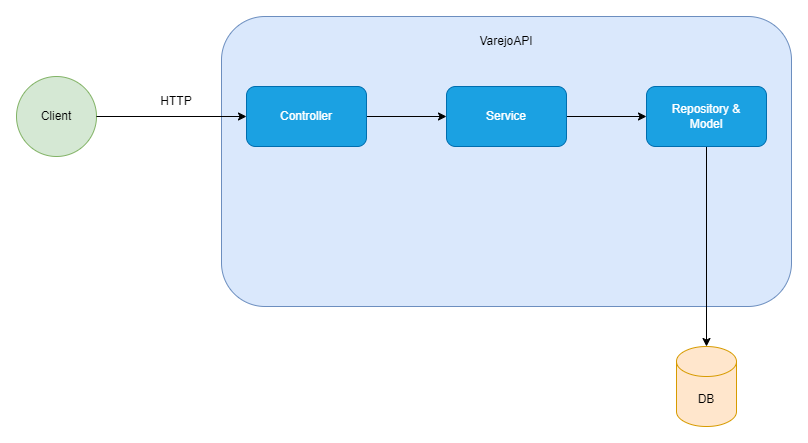

The diagram above was exported from draw.io. Its source (the exported page's mxGraphModel, read from the mxfile embedded in the PNG):
<mxGraphModel dx="1927" dy="1110" grid="1" gridSize="10" guides="1" tooltips="1" connect="1" arrows="1" fold="1" page="1" pageScale="1" pageWidth="850" pageHeight="1100" math="0" shadow="0">
  <root>
    <mxCell id="0" />
    <mxCell id="1" parent="0" />
    <mxCell id="QESxKMJvNthO_rB10rwq-13" value="" style="rounded=1;whiteSpace=wrap;html=1;fillColor=#dae8fc;strokeColor=#6c8ebf;" parent="1" vertex="1">
      <mxGeometry x="215" y="380" width="570" height="290" as="geometry" />
    </mxCell>
    <mxCell id="QESxKMJvNthO_rB10rwq-1" value="Client" style="ellipse;whiteSpace=wrap;html=1;aspect=fixed;fillColor=#d5e8d4;strokeColor=#82b366;" parent="1" vertex="1">
      <mxGeometry x="10" y="440" width="80" height="80" as="geometry" />
    </mxCell>
    <mxCell id="QESxKMJvNthO_rB10rwq-10" style="edgeStyle=orthogonalEdgeStyle;rounded=0;orthogonalLoop=1;jettySize=auto;html=1;entryX=0;entryY=0.5;entryDx=0;entryDy=0;" parent="1" source="QESxKMJvNthO_rB10rwq-2" target="QESxKMJvNthO_rB10rwq-3" edge="1">
      <mxGeometry relative="1" as="geometry" />
    </mxCell>
    <mxCell id="QESxKMJvNthO_rB10rwq-2" value="Controller" style="rounded=1;whiteSpace=wrap;html=1;fillColor=#1ba1e2;strokeColor=#006EAF;fontColor=#ffffff;" parent="1" vertex="1">
      <mxGeometry x="240" y="450" width="120" height="60" as="geometry" />
    </mxCell>
    <mxCell id="QESxKMJvNthO_rB10rwq-11" style="edgeStyle=orthogonalEdgeStyle;rounded=0;orthogonalLoop=1;jettySize=auto;html=1;" parent="1" source="QESxKMJvNthO_rB10rwq-3" target="QESxKMJvNthO_rB10rwq-4" edge="1">
      <mxGeometry relative="1" as="geometry" />
    </mxCell>
    <mxCell id="QESxKMJvNthO_rB10rwq-3" value="Service" style="rounded=1;whiteSpace=wrap;html=1;fillColor=#1ba1e2;fontColor=#ffffff;strokeColor=#006EAF;" parent="1" vertex="1">
      <mxGeometry x="440" y="450" width="120" height="60" as="geometry" />
    </mxCell>
    <mxCell id="TR_u0EtfmYgKxpo_-biJ-6" style="edgeStyle=orthogonalEdgeStyle;rounded=0;orthogonalLoop=1;jettySize=auto;html=1;" edge="1" parent="1" source="QESxKMJvNthO_rB10rwq-4" target="QESxKMJvNthO_rB10rwq-6">
      <mxGeometry relative="1" as="geometry" />
    </mxCell>
    <mxCell id="QESxKMJvNthO_rB10rwq-4" value="Repository &amp;amp;&lt;br&gt;Model" style="rounded=1;whiteSpace=wrap;html=1;fillColor=#1ba1e2;fontColor=#ffffff;strokeColor=#006EAF;" parent="1" vertex="1">
      <mxGeometry x="640" y="450" width="120" height="60" as="geometry" />
    </mxCell>
    <mxCell id="QESxKMJvNthO_rB10rwq-6" value="DB" style="shape=cylinder3;whiteSpace=wrap;html=1;boundedLbl=1;backgroundOutline=1;size=15;fillColor=#ffe6cc;strokeColor=#d79b00;" parent="1" vertex="1">
      <mxGeometry x="670" y="710" width="60" height="80" as="geometry" />
    </mxCell>
    <mxCell id="QESxKMJvNthO_rB10rwq-7" value="" style="endArrow=classic;html=1;rounded=0;exitX=1;exitY=0.5;exitDx=0;exitDy=0;entryX=0;entryY=0.5;entryDx=0;entryDy=0;" parent="1" source="QESxKMJvNthO_rB10rwq-1" target="QESxKMJvNthO_rB10rwq-2" edge="1">
      <mxGeometry width="50" height="50" relative="1" as="geometry">
        <mxPoint x="510" y="630" as="sourcePoint" />
        <mxPoint x="560" y="580" as="targetPoint" />
      </mxGeometry>
    </mxCell>
    <mxCell id="QESxKMJvNthO_rB10rwq-9" value="HTTP" style="text;html=1;align=center;verticalAlign=middle;whiteSpace=wrap;rounded=0;" parent="1" vertex="1">
      <mxGeometry x="140" y="450" width="60" height="30" as="geometry" />
    </mxCell>
    <mxCell id="QESxKMJvNthO_rB10rwq-14" value="VarejoAPI" style="text;html=1;align=center;verticalAlign=middle;whiteSpace=wrap;rounded=0;" parent="1" vertex="1">
      <mxGeometry x="470" y="390" width="60" height="30" as="geometry" />
    </mxCell>
  </root>
</mxGraphModel>